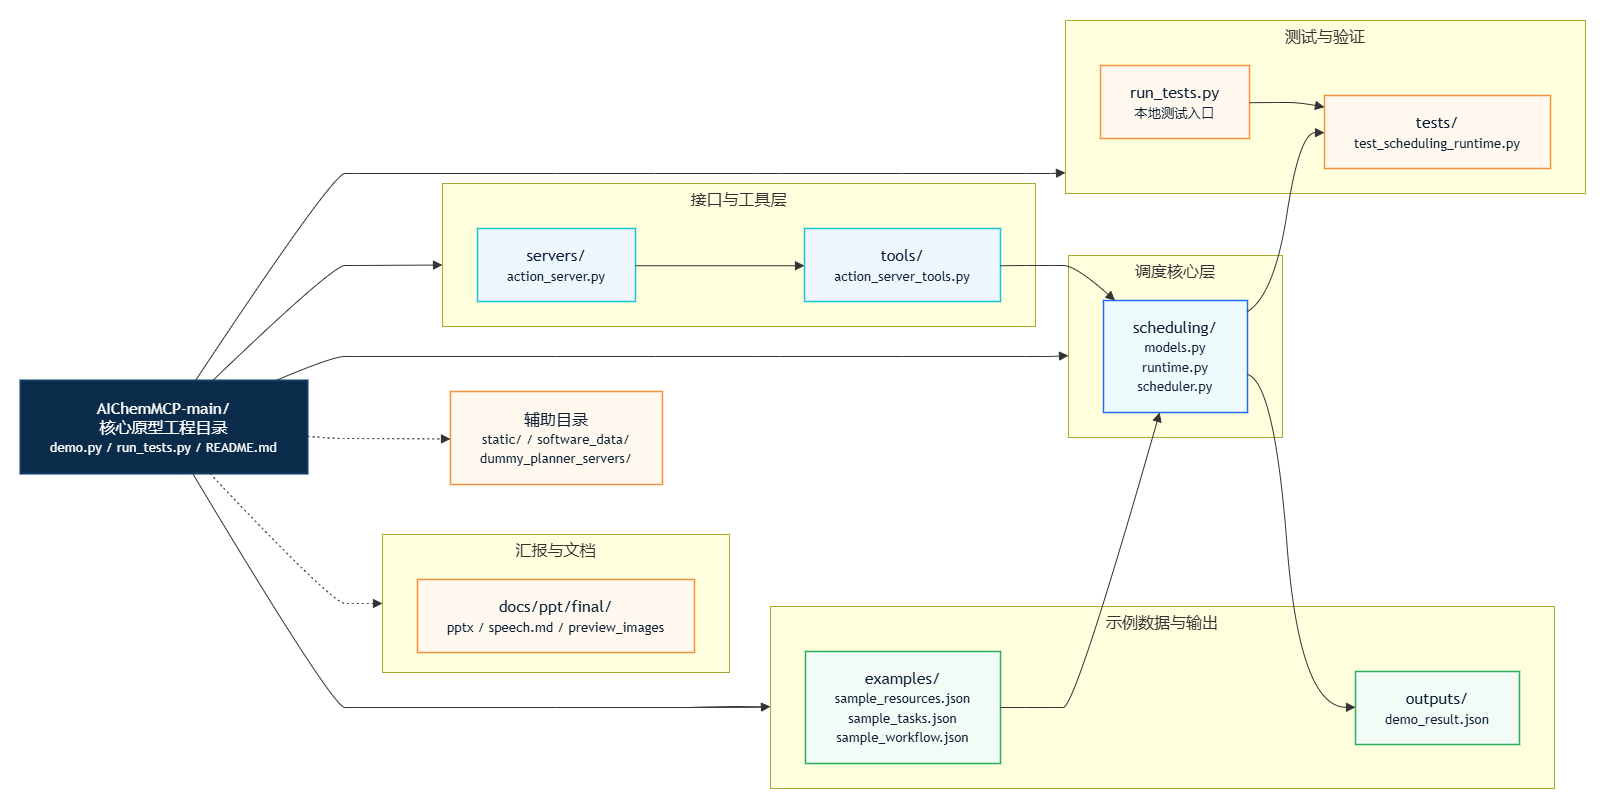

The diagram above was exported from draw.io. Its source (the exported page's mxGraphModel, read from the mxfile embedded in the PNG):
<mxGraphModel dx="2550" dy="1245" grid="1" gridSize="10" guides="1" tooltips="1" connect="1" arrows="1" fold="1" page="1" pageScale="1" pageWidth="827" pageHeight="1169" math="0" shadow="0">
  <root>
    <mxCell id="0" />
    <mxCell id="1" parent="0" />
    <UserObject label="" mermaidData="{&#10;  &quot;data&quot;: &quot;flowchart LR\n    Root[\&quot;AIChemMCP-main/&lt;br/&gt;核心原型工程目录&lt;br/&gt;&lt;small&gt;demo.py / run_tests.py / README.md&lt;/small&gt;\&quot;]\n\n    subgraph Interface[\&quot;接口与工具层\&quot;]\n        Servers[\&quot;servers/&lt;br/&gt;&lt;small&gt;action_server.py&lt;/small&gt;\&quot;]\n        Tools[\&quot;tools/&lt;br/&gt;&lt;small&gt;action_server_tools.py&lt;/small&gt;\&quot;]\n    end\n\n    subgraph Core[\&quot;调度核心层\&quot;]\n        Scheduling[\&quot;scheduling/&lt;br/&gt;&lt;small&gt;models.py&lt;br/&gt;runtime.py&lt;br/&gt;scheduler.py&lt;/small&gt;\&quot;]\n    end\n\n    subgraph Data[\&quot;示例数据与输出\&quot;]\n        Examples[\&quot;examples/&lt;br/&gt;&lt;small&gt;sample_resources.json&lt;br/&gt;sample_tasks.json&lt;br/&gt;sample_workflow.json&lt;/small&gt;\&quot;]\n        Outputs[\&quot;outputs/&lt;br/&gt;&lt;small&gt;demo_result.json&lt;/small&gt;\&quot;]\n    end\n\n    subgraph Test[\&quot;测试与验证\&quot;]\n        Tests[\&quot;tests/&lt;br/&gt;&lt;small&gt;test_scheduling_runtime.py&lt;/small&gt;\&quot;]\n        RunTests[\&quot;run_tests.py&lt;br/&gt;&lt;small&gt;本地测试入口&lt;/small&gt;\&quot;]\n    end\n\n    subgraph Docs[\&quot;汇报与文档\&quot;]\n        Ppt[\&quot;docs/ppt/final/&lt;br/&gt;&lt;small&gt;pptx / speech.md / preview_images&lt;/small&gt;\&quot;]\n    end\n\n    Aux[\&quot;辅助目录&lt;br/&gt;&lt;small&gt;static/ / software_data/&lt;br/&gt;dummy_planner_servers/&lt;/small&gt;\&quot;]\n\n    Root --&gt; Interface\n    Root --&gt; Core\n    Root --&gt; Data\n    Root --&gt; Test\n    Root -.-&gt; Docs\n    Root -.-&gt; Aux\n\n    Servers --&gt; Tools\n    Tools --&gt; Scheduling\n    Examples --&gt; Scheduling\n    Scheduling --&gt; Outputs\n    Scheduling --&gt; Tests\n    RunTests --&gt; Tests\n\n    classDef root fill:#0b2b4a,stroke:#123d63,color:#fff,stroke-width:2px;\n    classDef main fill:#eef7fd,stroke:#18c4da,color:#0b1f35,stroke-width:1.5px;\n    classDef core fill:#eefbfc,stroke:#1f6bff,color:#0b1f35,stroke-width:1.5px;\n    classDef data fill:#f2fbf6,stroke:#27ae60,color:#0b1f35,stroke-width:1.5px;\n    classDef support fill:#fff8ef,stroke:#f59240,color:#0b1f35,stroke-width:1.5px;\n\n    class Root root;\n    class Servers,Tools main;\n    class Scheduling core;\n    class Examples,Outputs data;\n    class Tests,RunTests,Ppt,Aux support;&quot;,&#10;  &quot;config&quot;: null&#10;}" id="gntLUBtnGc3__aAt25As-1">
      <mxCell connectable="0" parent="1" style="group;transparentBounds=1;editIcon=1;lockedGroup=0;groupPadding=20;" vertex="1">
        <mxGeometry as="geometry" />
      </mxCell>
    </UserObject>
    <UserObject label="接口与工具层" mermaidId="n:Interface" mermaidBaseStyle="html=1;whiteSpace=wrap;strokeWidth=1;verticalAlign=top;fillColor=light-dark(#ffffde,#1f2020);strokeColor=light-dark(#aaaa33,#cccccc);fontColor=light-dark(#333333,#cccccc);fontFamily=Trebuchet MS,Verdana,Arial,sans-serif;fontSize=16;" mermaidBaseValue="接口与工具层" id="gntLUBtnGc3__aAt25As-2">
      <mxCell parent="gntLUBtnGc3__aAt25As-1" style="html=1;whiteSpace=wrap;strokeWidth=1;verticalAlign=top;fillColor=light-dark(#ffffde,#1f2020);strokeColor=light-dark(#aaaa33,#cccccc);fontColor=light-dark(#333333,#cccccc);fontFamily=Trebuchet MS,Verdana,Arial,sans-serif;fontSize=16;" vertex="1">
        <mxGeometry height="143" width="593" x="462" y="593" as="geometry" />
      </mxCell>
    </UserObject>
    <UserObject label="servers/&#10;&lt;small&gt;action_server.py&lt;/small&gt;" mermaidId="n:Servers" mermaidBaseStyle="html=1;whiteSpace=wrap;strokeWidth=1.5;fillColor=#eef7fd;strokeColor=#18c4da;fontColor=#0b1f35;fontFamily=Trebuchet MS,Verdana,Arial,sans-serif;fontSize=16;" mermaidBaseValue="servers/&#10;&lt;small&gt;action_server.py&lt;/small&gt;" id="gntLUBtnGc3__aAt25As-3">
      <mxCell parent="gntLUBtnGc3__aAt25As-2" style="html=1;whiteSpace=wrap;strokeWidth=1.5;fillColor=#eef7fd;strokeColor=#18c4da;fontColor=#0b1f35;fontFamily=Trebuchet MS,Verdana,Arial,sans-serif;fontSize=16;" vertex="1">
        <mxGeometry height="73" width="158" x="35" y="45" as="geometry" />
      </mxCell>
    </UserObject>
    <UserObject label="tools/&#10;&lt;small&gt;action_server_tools.py&lt;/small&gt;" mermaidId="n:Tools" mermaidBaseStyle="html=1;whiteSpace=wrap;strokeWidth=1.5;fillColor=#eef7fd;strokeColor=#18c4da;fontColor=#0b1f35;fontFamily=Trebuchet MS,Verdana,Arial,sans-serif;fontSize=16;" mermaidBaseValue="tools/&#10;&lt;small&gt;action_server_tools.py&lt;/small&gt;" id="gntLUBtnGc3__aAt25As-4">
      <mxCell parent="gntLUBtnGc3__aAt25As-2" style="html=1;whiteSpace=wrap;strokeWidth=1.5;fillColor=#eef7fd;strokeColor=#18c4da;fontColor=#0b1f35;fontFamily=Trebuchet MS,Verdana,Arial,sans-serif;fontSize=16;" vertex="1">
        <mxGeometry height="73" width="196" x="362" y="45" as="geometry" />
      </mxCell>
    </UserObject>
    <UserObject label="" mermaidId="e:Servers-&gt;Tools#0" mermaidBaseStyle="curved=1;startArrow=none;endArrow=block;endSize=7;strokeColor=light-dark(#333333,#cccccc);exitX=1;exitY=0.51;entryX=0;entryY=0.51;" mermaidBaseValue="" id="gntLUBtnGc3__aAt25As-5">
      <mxCell edge="1" parent="gntLUBtnGc3__aAt25As-2" source="gntLUBtnGc3__aAt25As-3" style="curved=1;startArrow=none;endArrow=block;endSize=7;strokeColor=light-dark(#333333,#cccccc);exitX=1;exitY=0.51;entryX=0;entryY=0.51;rounded=0;" target="gntLUBtnGc3__aAt25As-4">
        <mxGeometry relative="1" as="geometry">
          <Array as="points" />
        </mxGeometry>
      </mxCell>
    </UserObject>
    <UserObject label="调度核心层" mermaidId="n:Core" mermaidBaseStyle="html=1;whiteSpace=wrap;strokeWidth=1;verticalAlign=top;fillColor=light-dark(#ffffde,#1f2020);strokeColor=light-dark(#aaaa33,#cccccc);fontColor=light-dark(#333333,#cccccc);fontFamily=Trebuchet MS,Verdana,Arial,sans-serif;fontSize=16;" mermaidBaseValue="调度核心层" id="gntLUBtnGc3__aAt25As-6">
      <mxCell parent="gntLUBtnGc3__aAt25As-1" style="html=1;whiteSpace=wrap;strokeWidth=1;verticalAlign=top;fillColor=light-dark(#ffffde,#1f2020);strokeColor=light-dark(#aaaa33,#cccccc);fontColor=light-dark(#333333,#cccccc);fontFamily=Trebuchet MS,Verdana,Arial,sans-serif;fontSize=16;" vertex="1">
        <mxGeometry height="182" width="214" x="1088" y="665" as="geometry" />
      </mxCell>
    </UserObject>
    <UserObject label="scheduling/&#10;&lt;small&gt;models.py&#10;runtime.py&#10;scheduler.py&lt;/small&gt;" mermaidId="n:Scheduling" mermaidBaseStyle="html=1;whiteSpace=wrap;strokeWidth=1.5;fillColor=#eefbfc;strokeColor=#1f6bff;fontColor=#0b1f35;fontFamily=Trebuchet MS,Verdana,Arial,sans-serif;fontSize=16;" mermaidBaseValue="scheduling/&#10;&lt;small&gt;models.py&#10;runtime.py&#10;scheduler.py&lt;/small&gt;" id="gntLUBtnGc3__aAt25As-7">
      <mxCell parent="gntLUBtnGc3__aAt25As-6" style="html=1;whiteSpace=wrap;strokeWidth=1.5;fillColor=#eefbfc;strokeColor=#1f6bff;fontColor=#0b1f35;fontFamily=Trebuchet MS,Verdana,Arial,sans-serif;fontSize=16;" vertex="1">
        <mxGeometry height="112" width="144" x="35" y="45" as="geometry" />
      </mxCell>
    </UserObject>
    <UserObject label="示例数据与输出" mermaidId="n:Data" mermaidBaseStyle="html=1;whiteSpace=wrap;strokeWidth=1;verticalAlign=top;fillColor=light-dark(#ffffde,#1f2020);strokeColor=light-dark(#aaaa33,#cccccc);fontColor=light-dark(#333333,#cccccc);fontFamily=Trebuchet MS,Verdana,Arial,sans-serif;fontSize=16;" mermaidBaseValue="示例数据与输出" id="gntLUBtnGc3__aAt25As-8">
      <mxCell parent="gntLUBtnGc3__aAt25As-1" style="html=1;whiteSpace=wrap;strokeWidth=1;verticalAlign=top;fillColor=light-dark(#ffffde,#1f2020);strokeColor=light-dark(#aaaa33,#cccccc);fontColor=light-dark(#333333,#cccccc);fontFamily=Trebuchet MS,Verdana,Arial,sans-serif;fontSize=16;" vertex="1">
        <mxGeometry height="182" width="784" x="790" y="1016" as="geometry" />
      </mxCell>
    </UserObject>
    <UserObject label="examples/&#10;&lt;small&gt;sample_resources.json&#10;sample_tasks.json&#10;sample_workflow.json&lt;/small&gt;" mermaidId="n:Examples" mermaidBaseStyle="html=1;whiteSpace=wrap;strokeWidth=1.5;fillColor=#f2fbf6;strokeColor=#27ae60;fontColor=#0b1f35;fontFamily=Trebuchet MS,Verdana,Arial,sans-serif;fontSize=16;" mermaidBaseValue="examples/&#10;&lt;small&gt;sample_resources.json&#10;sample_tasks.json&#10;sample_workflow.json&lt;/small&gt;" id="gntLUBtnGc3__aAt25As-9">
      <mxCell parent="gntLUBtnGc3__aAt25As-8" style="html=1;whiteSpace=wrap;strokeWidth=1.5;fillColor=#f2fbf6;strokeColor=#27ae60;fontColor=#0b1f35;fontFamily=Trebuchet MS,Verdana,Arial,sans-serif;fontSize=16;" vertex="1">
        <mxGeometry height="112" width="195" x="35" y="45" as="geometry" />
      </mxCell>
    </UserObject>
    <UserObject label="outputs/&#10;&lt;small&gt;demo_result.json&lt;/small&gt;" mermaidId="n:Outputs" mermaidBaseStyle="html=1;whiteSpace=wrap;strokeWidth=1.5;fillColor=#f2fbf6;strokeColor=#27ae60;fontColor=#0b1f35;fontFamily=Trebuchet MS,Verdana,Arial,sans-serif;fontSize=16;" mermaidBaseValue="outputs/&#10;&lt;small&gt;demo_result.json&lt;/small&gt;" id="gntLUBtnGc3__aAt25As-10">
      <mxCell parent="gntLUBtnGc3__aAt25As-8" style="html=1;whiteSpace=wrap;strokeWidth=1.5;fillColor=#f2fbf6;strokeColor=#27ae60;fontColor=#0b1f35;fontFamily=Trebuchet MS,Verdana,Arial,sans-serif;fontSize=16;" vertex="1">
        <mxGeometry height="73" width="164" x="585" y="65" as="geometry" />
      </mxCell>
    </UserObject>
    <UserObject label="测试与验证" mermaidId="n:Test" mermaidBaseStyle="html=1;whiteSpace=wrap;strokeWidth=1;verticalAlign=top;fillColor=light-dark(#ffffde,#1f2020);strokeColor=light-dark(#aaaa33,#cccccc);fontColor=light-dark(#333333,#cccccc);fontFamily=Trebuchet MS,Verdana,Arial,sans-serif;fontSize=16;" mermaidBaseValue="测试与验证" id="gntLUBtnGc3__aAt25As-11">
      <mxCell parent="gntLUBtnGc3__aAt25As-1" style="html=1;whiteSpace=wrap;strokeWidth=1;verticalAlign=top;fillColor=light-dark(#ffffde,#1f2020);strokeColor=light-dark(#aaaa33,#cccccc);fontColor=light-dark(#333333,#cccccc);fontFamily=Trebuchet MS,Verdana,Arial,sans-serif;fontSize=16;" vertex="1">
        <mxGeometry height="173" width="520" x="1085" y="430" as="geometry" />
      </mxCell>
    </UserObject>
    <UserObject label="tests/&#10;&lt;small&gt;test_scheduling_runtime.py&lt;/small&gt;" mermaidId="n:Tests" mermaidBaseStyle="html=1;whiteSpace=wrap;strokeWidth=1.5;fillColor=#fff8ef;strokeColor=#f59240;fontColor=#0b1f35;fontFamily=Trebuchet MS,Verdana,Arial,sans-serif;fontSize=16;" mermaidBaseValue="tests/&#10;&lt;small&gt;test_scheduling_runtime.py&lt;/small&gt;" id="gntLUBtnGc3__aAt25As-12">
      <mxCell parent="gntLUBtnGc3__aAt25As-11" style="html=1;whiteSpace=wrap;strokeWidth=1.5;fillColor=#fff8ef;strokeColor=#f59240;fontColor=#0b1f35;fontFamily=Trebuchet MS,Verdana,Arial,sans-serif;fontSize=16;" vertex="1">
        <mxGeometry height="73" width="226" x="259" y="75" as="geometry" />
      </mxCell>
    </UserObject>
    <UserObject label="run_tests.py&#10;&lt;small&gt;本地测试入口&lt;/small&gt;" mermaidId="n:RunTests" mermaidBaseStyle="html=1;whiteSpace=wrap;strokeWidth=1.5;fillColor=#fff8ef;strokeColor=#f59240;fontColor=#0b1f35;fontFamily=Trebuchet MS,Verdana,Arial,sans-serif;fontSize=16;" mermaidBaseValue="run_tests.py&#10;&lt;small&gt;本地测试入口&lt;/small&gt;" id="gntLUBtnGc3__aAt25As-13">
      <mxCell parent="gntLUBtnGc3__aAt25As-11" style="html=1;whiteSpace=wrap;strokeWidth=1.5;fillColor=#fff8ef;strokeColor=#f59240;fontColor=#0b1f35;fontFamily=Trebuchet MS,Verdana,Arial,sans-serif;fontSize=16;" vertex="1">
        <mxGeometry height="73" width="149" x="35" y="45" as="geometry" />
      </mxCell>
    </UserObject>
    <UserObject label="" mermaidId="e:RunTests-&gt;Tests#0" mermaidBaseStyle="curved=1;startArrow=none;endArrow=block;endSize=7;strokeColor=light-dark(#333333,#cccccc);exitX=1;exitY=0.51;entryX=0;entryY=0.16;" mermaidBaseValue="" id="gntLUBtnGc3__aAt25As-14">
      <mxCell edge="1" parent="gntLUBtnGc3__aAt25As-11" source="gntLUBtnGc3__aAt25As-13" style="curved=1;startArrow=none;endArrow=block;endSize=7;strokeColor=light-dark(#333333,#cccccc);exitX=1;exitY=0.51;entryX=0;entryY=0.16;rounded=0;" target="gntLUBtnGc3__aAt25As-12">
        <mxGeometry relative="1" as="geometry">
          <Array as="points">
            <mxPoint x="209" y="82" />
            <mxPoint x="234" y="82" />
          </Array>
        </mxGeometry>
      </mxCell>
    </UserObject>
    <UserObject label="汇报与文档" mermaidId="n:Docs" mermaidBaseStyle="html=1;whiteSpace=wrap;strokeWidth=1;verticalAlign=top;fillColor=light-dark(#ffffde,#1f2020);strokeColor=light-dark(#aaaa33,#cccccc);fontColor=light-dark(#333333,#cccccc);fontFamily=Trebuchet MS,Verdana,Arial,sans-serif;fontSize=16;" mermaidBaseValue="汇报与文档" id="gntLUBtnGc3__aAt25As-15">
      <mxCell parent="gntLUBtnGc3__aAt25As-1" style="html=1;whiteSpace=wrap;strokeWidth=1;verticalAlign=top;fillColor=light-dark(#ffffde,#1f2020);strokeColor=light-dark(#aaaa33,#cccccc);fontColor=light-dark(#333333,#cccccc);fontFamily=Trebuchet MS,Verdana,Arial,sans-serif;fontSize=16;" vertex="1">
        <mxGeometry height="138" width="347" x="402" y="944" as="geometry" />
      </mxCell>
    </UserObject>
    <UserObject label="docs/ppt/final/&#10;&lt;small&gt;pptx / speech.md / preview_images&lt;/small&gt;" mermaidId="n:Ppt" mermaidBaseStyle="html=1;whiteSpace=wrap;strokeWidth=1.5;fillColor=#fff8ef;strokeColor=#f59240;fontColor=#0b1f35;fontFamily=Trebuchet MS,Verdana,Arial,sans-serif;fontSize=16;" mermaidBaseValue="docs/ppt/final/&#10;&lt;small&gt;pptx / speech.md / preview_images&lt;/small&gt;" id="gntLUBtnGc3__aAt25As-16">
      <mxCell parent="gntLUBtnGc3__aAt25As-15" style="html=1;whiteSpace=wrap;strokeWidth=1.5;fillColor=#fff8ef;strokeColor=#f59240;fontColor=#0b1f35;fontFamily=Trebuchet MS,Verdana,Arial,sans-serif;fontSize=16;" vertex="1">
        <mxGeometry height="73" width="277" x="35" y="45" as="geometry" />
      </mxCell>
    </UserObject>
    <UserObject label="AIChemMCP-main/&#10;核心原型工程目录&#10;&lt;small&gt;demo.py / run_tests.py / README.md&lt;/small&gt;" mermaidId="n:Root" mermaidBaseStyle="html=1;whiteSpace=wrap;strokeWidth=2;fillColor=#0b2b4a;strokeColor=#123d63;fontColor=#fff;fontFamily=Trebuchet MS,Verdana,Arial,sans-serif;fontSize=16;" mermaidBaseValue="AIChemMCP-main/&#10;核心原型工程目录&#10;&lt;small&gt;demo.py / run_tests.py / README.md&lt;/small&gt;" id="gntLUBtnGc3__aAt25As-17">
      <mxCell parent="gntLUBtnGc3__aAt25As-1" style="html=1;whiteSpace=wrap;strokeWidth=2;fillColor=#0b2b4a;strokeColor=#123d63;fontColor=#fff;fontFamily=Trebuchet MS,Verdana,Arial,sans-serif;fontSize=16;" vertex="1">
        <mxGeometry height="93" width="287" x="40" y="790" as="geometry" />
      </mxCell>
    </UserObject>
    <UserObject label="辅助目录&#10;&lt;small&gt;static/ / software_data/&#10;dummy_planner_servers/&lt;/small&gt;" mermaidId="n:Aux" mermaidBaseStyle="html=1;whiteSpace=wrap;strokeWidth=1.5;fillColor=#fff8ef;strokeColor=#f59240;fontColor=#0b1f35;fontFamily=Trebuchet MS,Verdana,Arial,sans-serif;fontSize=16;" mermaidBaseValue="辅助目录&#10;&lt;small&gt;static/ / software_data/&#10;dummy_planner_servers/&lt;/small&gt;" id="gntLUBtnGc3__aAt25As-18">
      <mxCell parent="gntLUBtnGc3__aAt25As-1" style="html=1;whiteSpace=wrap;strokeWidth=1.5;fillColor=#fff8ef;strokeColor=#f59240;fontColor=#0b1f35;fontFamily=Trebuchet MS,Verdana,Arial,sans-serif;fontSize=16;" vertex="1">
        <mxGeometry height="93" width="212" x="470" y="801" as="geometry" />
      </mxCell>
    </UserObject>
    <UserObject label="" mermaidId="e:Root-&gt;Interface#0" mermaidBaseStyle="curved=1;startArrow=none;endArrow=block;endSize=7;curved=1;strokeColor=light-dark(#333333,#cccccc);exitX=0.67;exitY=0;entryX=0;entryY=0.57;" mermaidBaseValue="" id="gntLUBtnGc3__aAt25As-19">
      <mxCell edge="1" parent="gntLUBtnGc3__aAt25As-1" source="gntLUBtnGc3__aAt25As-17" style="curved=1;startArrow=none;endArrow=block;endSize=7;strokeColor=light-dark(#333333,#cccccc);exitX=0.67;exitY=0;entryX=0;entryY=0.57;rounded=0;" target="gntLUBtnGc3__aAt25As-2">
        <mxGeometry relative="1" as="geometry">
          <Array as="points">
            <mxPoint x="352" y="675" />
            <mxPoint x="377" y="675" />
          </Array>
        </mxGeometry>
      </mxCell>
    </UserObject>
    <UserObject label="" mermaidId="e:Root-&gt;Core#0" mermaidBaseStyle="curved=1;startArrow=none;endArrow=block;endSize=7;curved=1;strokeColor=light-dark(#333333,#cccccc);exitX=0.89;exitY=0;entryX=0;entryY=0.55;" mermaidBaseValue="" id="gntLUBtnGc3__aAt25As-20">
      <mxCell edge="1" parent="gntLUBtnGc3__aAt25As-1" source="gntLUBtnGc3__aAt25As-17" style="curved=1;startArrow=none;endArrow=block;endSize=7;strokeColor=light-dark(#333333,#cccccc);exitX=0.89;exitY=0;entryX=0;entryY=0.55;rounded=0;" target="gntLUBtnGc3__aAt25As-6">
        <mxGeometry relative="1" as="geometry">
          <Array as="points">
            <mxPoint x="352" y="766" />
            <mxPoint x="377" y="766" />
            <mxPoint x="576" y="766" />
            <mxPoint x="774" y="766" />
            <mxPoint x="799" y="766" />
            <mxPoint x="922" y="766" />
            <mxPoint x="1045" y="766" />
            <mxPoint x="1070" y="766" />
          </Array>
        </mxGeometry>
      </mxCell>
    </UserObject>
    <UserObject label="" mermaidId="e:Root-&gt;Data#0" mermaidBaseStyle="curved=1;startArrow=none;endArrow=block;endSize=7;curved=1;strokeColor=light-dark(#333333,#cccccc);exitX=0.6;exitY=1;entryX=0;entryY=0.55;" mermaidBaseValue="" id="gntLUBtnGc3__aAt25As-21">
      <mxCell edge="1" parent="gntLUBtnGc3__aAt25As-1" source="gntLUBtnGc3__aAt25As-17" style="curved=1;startArrow=none;endArrow=block;endSize=7;strokeColor=light-dark(#333333,#cccccc);exitX=0.6;exitY=1;entryX=0;entryY=0.55;rounded=0;" target="gntLUBtnGc3__aAt25As-8">
        <mxGeometry relative="1" as="geometry">
          <Array as="points">
            <mxPoint x="352" y="1117" />
            <mxPoint x="377" y="1117" />
            <mxPoint x="576" y="1117" />
            <mxPoint x="774" y="1117" />
          </Array>
        </mxGeometry>
      </mxCell>
    </UserObject>
    <UserObject label="" mermaidId="e:Root-&gt;Test#0" mermaidBaseStyle="curved=1;startArrow=none;endArrow=block;endSize=7;curved=1;strokeColor=light-dark(#333333,#cccccc);exitX=0.61;exitY=0;entryX=0;entryY=0.88;" mermaidBaseValue="" id="gntLUBtnGc3__aAt25As-22">
      <mxCell edge="1" parent="gntLUBtnGc3__aAt25As-1" source="gntLUBtnGc3__aAt25As-17" style="curved=1;startArrow=none;endArrow=block;endSize=7;strokeColor=light-dark(#333333,#cccccc);exitX=0.61;exitY=0;entryX=0;entryY=0.88;rounded=0;" target="gntLUBtnGc3__aAt25As-11">
        <mxGeometry relative="1" as="geometry">
          <Array as="points">
            <mxPoint x="352" y="583" />
            <mxPoint x="377" y="583" />
            <mxPoint x="576" y="583" />
            <mxPoint x="774" y="583" />
            <mxPoint x="799" y="583" />
            <mxPoint x="922" y="583" />
            <mxPoint x="1045" y="583" />
            <mxPoint x="1070" y="583" />
          </Array>
        </mxGeometry>
      </mxCell>
    </UserObject>
    <UserObject label="" mermaidId="e:Root-&gt;Docs#0" mermaidBaseStyle="curved=1;dashed=1;dashPattern=2 3;fixDash=1;startArrow=none;endArrow=block;endSize=7;curved=1;strokeColor=light-dark(#333333,#cccccc);exitX=0.66;exitY=1;entryX=0;entryY=0.5;" mermaidBaseValue="" id="gntLUBtnGc3__aAt25As-23">
      <mxCell edge="1" parent="gntLUBtnGc3__aAt25As-1" source="gntLUBtnGc3__aAt25As-17" style="curved=1;dashed=1;dashPattern=2 3;fixDash=1;startArrow=none;endArrow=block;endSize=7;strokeColor=light-dark(#333333,#cccccc);exitX=0.66;exitY=1;entryX=0;entryY=0.5;rounded=0;" target="gntLUBtnGc3__aAt25As-15">
        <mxGeometry relative="1" as="geometry">
          <Array as="points">
            <mxPoint x="352" y="1013" />
            <mxPoint x="377" y="1013" />
          </Array>
        </mxGeometry>
      </mxCell>
    </UserObject>
    <UserObject label="" mermaidId="e:Root-&gt;Aux#0" mermaidBaseStyle="curved=1;dashed=1;dashPattern=2 3;fixDash=1;startArrow=none;endArrow=block;endSize=7;strokeColor=light-dark(#333333,#cccccc);exitX=1;exitY=0.6;entryX=0;entryY=0.51;" mermaidBaseValue="" id="gntLUBtnGc3__aAt25As-24">
      <mxCell edge="1" parent="gntLUBtnGc3__aAt25As-1" source="gntLUBtnGc3__aAt25As-17" style="curved=1;dashed=1;dashPattern=2 3;fixDash=1;startArrow=none;endArrow=block;endSize=7;strokeColor=light-dark(#333333,#cccccc);exitX=1;exitY=0.6;entryX=0;entryY=0.51;rounded=0;" target="gntLUBtnGc3__aAt25As-18">
        <mxGeometry relative="1" as="geometry">
          <Array as="points">
            <mxPoint x="352" y="848" />
            <mxPoint x="377" y="848" />
          </Array>
        </mxGeometry>
      </mxCell>
    </UserObject>
    <UserObject label="" mermaidId="e:Tools-&gt;Scheduling#0" mermaidBaseStyle="curved=1;startArrow=none;endArrow=block;endSize=7;strokeColor=light-dark(#333333,#cccccc);exitX=1;exitY=0.51;entryX=0.08;entryY=0;" mermaidBaseValue="" id="gntLUBtnGc3__aAt25As-25">
      <mxCell edge="1" parent="gntLUBtnGc3__aAt25As-1" source="gntLUBtnGc3__aAt25As-4" style="curved=1;startArrow=none;endArrow=block;endSize=7;strokeColor=light-dark(#333333,#cccccc);exitX=1;exitY=0.51;entryX=0.08;entryY=0;rounded=0;" target="gntLUBtnGc3__aAt25As-7">
        <mxGeometry relative="1" as="geometry">
          <Array as="points">
            <mxPoint x="1045" y="675" />
            <mxPoint x="1070" y="675" />
            <mxPoint x="1095" y="675" />
          </Array>
        </mxGeometry>
      </mxCell>
    </UserObject>
    <UserObject label="" mermaidId="e:Examples-&gt;Scheduling#0" mermaidBaseStyle="curved=1;startArrow=none;endArrow=block;endSize=7;strokeColor=light-dark(#333333,#cccccc);exitX=1;exitY=0.5;entryX=0.39;entryY=1;" mermaidBaseValue="" id="gntLUBtnGc3__aAt25As-26">
      <mxCell edge="1" parent="gntLUBtnGc3__aAt25As-1" source="gntLUBtnGc3__aAt25As-9" style="curved=1;startArrow=none;endArrow=block;endSize=7;strokeColor=light-dark(#333333,#cccccc);exitX=1;exitY=0.5;entryX=0.39;entryY=1;rounded=0;" target="gntLUBtnGc3__aAt25As-7">
        <mxGeometry relative="1" as="geometry">
          <Array as="points">
            <mxPoint x="1045" y="1117" />
            <mxPoint x="1070" y="1117" />
            <mxPoint x="1095" y="1117" />
          </Array>
        </mxGeometry>
      </mxCell>
    </UserObject>
    <UserObject label="" mermaidId="e:Scheduling-&gt;Outputs#0" mermaidBaseStyle="curved=1;startArrow=none;endArrow=block;endSize=7;strokeColor=light-dark(#333333,#cccccc);exitX=1;exitY=0.66;entryX=0;entryY=0.49;" mermaidBaseValue="" id="gntLUBtnGc3__aAt25As-27">
      <mxCell edge="1" parent="gntLUBtnGc3__aAt25As-1" source="gntLUBtnGc3__aAt25As-7" style="curved=1;startArrow=none;endArrow=block;endSize=7;strokeColor=light-dark(#333333,#cccccc);exitX=1;exitY=0.66;entryX=0;entryY=0.49;rounded=0;" target="gntLUBtnGc3__aAt25As-10">
        <mxGeometry relative="1" as="geometry">
          <Array as="points">
            <mxPoint x="1294" y="792" />
            <mxPoint x="1319" y="1117" />
          </Array>
        </mxGeometry>
      </mxCell>
    </UserObject>
    <UserObject label="" mermaidId="e:Scheduling-&gt;Tests#0" mermaidBaseStyle="curved=1;startArrow=none;endArrow=block;endSize=7;strokeColor=light-dark(#333333,#cccccc);exitX=1;exitY=0.1;entryX=0;entryY=0.51;" mermaidBaseValue="" id="gntLUBtnGc3__aAt25As-28">
      <mxCell edge="1" parent="gntLUBtnGc3__aAt25As-1" source="gntLUBtnGc3__aAt25As-7" style="curved=1;startArrow=none;endArrow=block;endSize=7;strokeColor=light-dark(#333333,#cccccc);exitX=1;exitY=0.1;entryX=0;entryY=0.51;rounded=0;" target="gntLUBtnGc3__aAt25As-12">
        <mxGeometry relative="1" as="geometry">
          <Array as="points">
            <mxPoint x="1294" y="704" />
            <mxPoint x="1319" y="542" />
          </Array>
        </mxGeometry>
      </mxCell>
    </UserObject>
  </root>
</mxGraphModel>